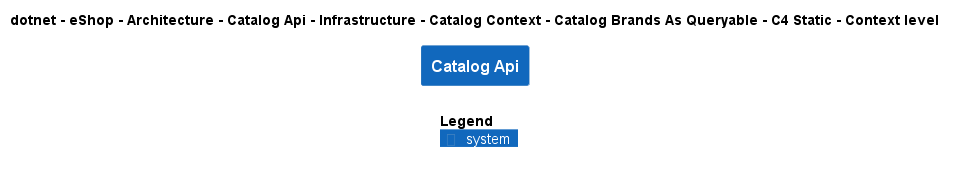

The diagram above was rendered by PlantUML. Its source (embedded in the PNG):
@startuml
!include ..\..\..\..\..\..\..\..\..\..\..\.c4s\C4_Context.puml

AddElementTag("c4interflow:lifecycle:new", $bgColor=green, $fontColor=#ffffff, $borderColor=green, $shadowing="False")
AddElementTag("c4interflow:lifecycle:changed", $bgColor=orange, $fontColor=#ffffff, $borderColor=orange, $shadowing="False")
AddElementTag("c4interflow:lifecycle:removed", $bgColor=red, $fontColor=#ffffff, $borderColor=red, $shadowing="False")

AddRelTag("c4interflow:lifecycle:new", $textColor=green, $lineColor=green)
AddRelTag("c4interflow:lifecycle:changed", $textColor=orange, $lineColor=orange)
AddRelTag("c4interflow:lifecycle:removed", $textColor=red, $lineColor=red)

SHOW_PERSON_PORTRAIT()
LAYOUT_TOP_DOWN()

skinparam linetype polyline

title dotnet - eShop - Architecture - Catalog Api - Infrastructure - Catalog Context - Catalog Brands As Queryable - C4 Static - Context level

System(dotnet.eShop.Architecture.SoftwareSystems.CatalogApi, "Catalog Api", "")



SHOW_LEGEND()
@enduml